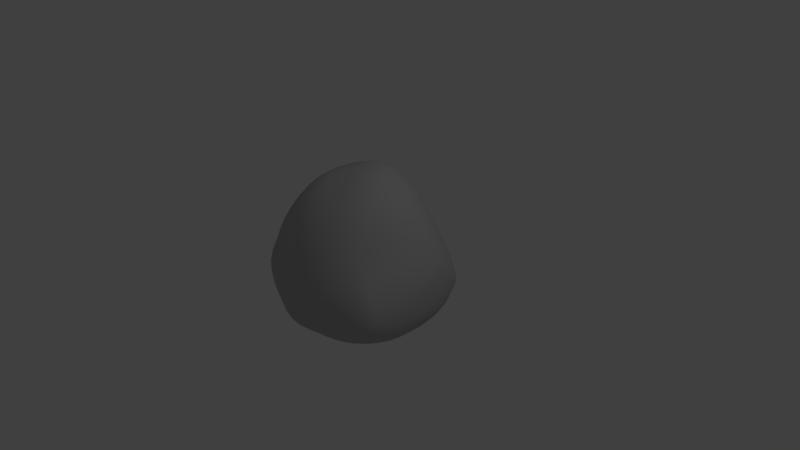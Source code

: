 # Source: Rock2.blend  (saved by Blender 2.79.0; exported with 4.5.12 LTS)
import bpy
from mathutils import Matrix  # noqa: F401  (used for matrix-valued properties, if any)

bpy.ops.wm.read_factory_settings(use_empty=True)
scene = bpy.context.scene
scene.name = 'Scene'

# ---- collections
col_collection_1 = bpy.data.collections.new('Collection 1'); scene.collection.children.link(col_collection_1)

# ---- materials (node trees are filled in below, after node groups)
mat_rock2 = bpy.data.materials.new('Rock2')
mat_rock2.alpha_threshold = 0.0
mat_rock2.use_transparent_shadow = False
mat_rock2.diffuse_color = (0.5, 0.5, 0.5, 1.0)
mat_rock2.roughness = 0.5

# ---- material node trees

# ---- world
world_world = bpy.data.worlds.new('World'); scene.world = world_world
world_world.color = (0.05088, 0.05088, 0.05088)
world_world.use_sun_shadow = False
world_world.sun_shadow_jitter_overblur = 0.0
world_world.cycles.sampling_method = 'MANUAL'

# ---- cameras
cam_camera = bpy.data.cameras.new('Camera')
cam_camera.clip_end = 100.0
cam_camera.lens = 35.0
cam_camera.sensor_width = 32.0
cam_camera.sensor_height = 18.0
cam_camera.ortho_scale = 7.314
cam_camera.dof.focus_distance = 0.0
cam_camera.dof.aperture_fstop = 128.0

# ---- lights
light_lamp = bpy.data.lights.new('Lamp', 'POINT')
light_lamp.transmission_factor = 0.0
light_lamp.cutoff_distance = 30.0
light_lamp.energy = 100.0
light_lamp.shadow_buffer_clip_start = 1.001
light_lamp.shadow_soft_size = 0.1
light_lamp.shadow_maximum_resolution = 0.006
light_lamp.use_absolute_resolution = True

# ---- meshes
me_icosphere = bpy.data.meshes.new('Icosphere')
me_icosphere.from_pydata([(-1.112, -0.001626, -0.5465), (-0.4588, 0.893, 0.4181), (-1.104, -0.1997, 0.4399), (0.6149, -0.8053, 0.4397), (1.079, 0.4152, -0.1016), (-0.8699, -1.053, 0.0517), (0.7374, 0.9397, -0.6238), (-0.003018, 0.107, -0.8866), (-0.1432, 0.8228, 0.9481), (-0.4855, 0.2786, 1.319), (-0.7413, -0.6249, 0.9427), (1.053, 0.128, 0.2735), (0.7743, 0.9363, -0.3182), (-1.212, -0.6105, -0.06371), (0.05353, -1.19, -0.1252), (1.077, 0.05123, -0.7068), (-0.02181, -0.7899, 0.8616), (-0.0734, 1.132, -0.373), (-0.7186, 0.7192, 0.2398), (1.1, -0.6717, -0.1806), (-0.5047, 0.9497, -0.5707), (-0.8966, -0.9408, -0.5957), (-0.01317, -1.145, -0.7178), (0.8562, -0.8429, -0.7021), (-0.5501, -0.9807, -0.7537), (-0.9714, 0.5661, -0.5176), (0.9123, -0.9989, -0.2283), (0.4685, 0.02765, 1.281), (0.5603, 0.7492, 0.4104), (-0.5091, 0.3091, -0.7693), (0.5427, 0.292, -0.8404), (0.5202, -0.5086, -0.8715), (-0.09076, -0.6578, -0.9346), (-0.07981, 0.519, -0.7727)], [], [(28, 27, 11), (2, 0, 13), (1, 17, 18), (18, 20, 25), (5, 22, 14), (12, 6, 17), (24, 21, 29), (20, 29, 25), (8, 28, 1), (9, 27, 8), (9, 2, 10), (10, 16, 9), (10, 14, 16), (3, 11, 27), (27, 16, 3), (28, 12, 1), (18, 25, 0), (0, 2, 18), (13, 21, 5), (14, 22, 26), (19, 23, 15), (15, 4, 19), (22, 24, 32), (14, 26, 3), (3, 16, 14), (28, 8, 27), (28, 11, 4), (28, 4, 12), (13, 5, 2), (3, 26, 19), (17, 20, 18), (5, 21, 22), (26, 23, 19), (13, 0, 21), (11, 19, 4), (1, 18, 8), (8, 18, 9), (9, 16, 27), (9, 18, 2), (10, 2, 5), (10, 5, 14), (3, 19, 11), (12, 4, 6), (12, 17, 1), (6, 20, 17), (24, 22, 21), (26, 22, 23), (15, 6, 4), (29, 21, 0), (0, 25, 29), (32, 24, 7), (32, 7, 31), (7, 24, 29), (33, 7, 29), (30, 31, 7), (33, 29, 20), (7, 6, 30), (6, 15, 30), (30, 15, 31), (15, 23, 31), (22, 31, 23), (31, 22, 32), (7, 33, 6), (20, 6, 33)])
me_icosphere.polygons.foreach_set('use_smooth', [True] * 64)
me_icosphere.materials.append(mat_rock2)
me_icosphere.use_remesh_preserve_volume = False
me_icosphere.use_remesh_preserve_attributes = False
me_icosphere.use_mirror_vertex_groups = False
me_icosphere.update()

# ---- objects
ob_rock2 = bpy.data.objects.new('Rock2', me_icosphere)
ob_lamp = bpy.data.objects.new('Lamp', light_lamp)
ob_camera = bpy.data.objects.new('Camera', cam_camera)

# ---- transforms, parenting, visibility, modifiers, constraints
ob_rock2.location = (0.0, 0.0, 0.0)
ob_rock2.lineart.crease_threshold = 0.0
_m = ob_rock2.modifiers.new('Subsurf', 'SUBSURF')
_m.uv_smooth = 'PRESERVE_CORNERS'
_m.quality = 2
_m.show_only_control_edges = False
ob_lamp.location = (4.076, 1.005, 5.904)
ob_lamp.rotation_euler = (0.6503, 0.05522, 1.866)
ob_lamp.lock_rotations_4d = False
ob_lamp.empty_display_type = 'ARROWS'
ob_lamp.color = (0.0, 0.0, 0.0, 0.0)
ob_lamp.lineart.crease_threshold = 0.0
ob_camera.location = (7.481, -6.508, 5.344)
ob_camera.rotation_euler = (1.109, 0.0, 0.8149)
ob_camera.lock_rotations_4d = False
ob_camera.empty_display_type = 'ARROWS'
ob_camera.color = (0.0, 0.0, 0.0, 0.0)
ob_camera.display_type = 'WIRE'
ob_camera.lineart.crease_threshold = 0.0

# ---- collection membership
col_collection_1.objects.link(ob_rock2)
col_collection_1.objects.link(ob_lamp)
col_collection_1.objects.link(ob_camera)

# ---- scene / render settings (as saved in the file)
scene.camera = ob_camera
scene.frame_start = 1; scene.frame_end = 250; scene.frame_set(0)
scene.render.engine = 'BLENDER_EEVEE_NEXT'
scene.render.resolution_percentage = 50
scene.render.dither_intensity = 0.0
scene.cycles.use_denoising = False
scene.cycles.samples = 128
scene.cycles.sampling_pattern = 'TABULATED_SOBOL'
scene.cycles.use_adaptive_sampling = False
scene.cycles.use_light_tree = False
scene.cycles.blur_glossy = 0.0
scene.cycles.sample_clamp_indirect = 0.0
scene.view_settings.view_transform = 'Standard'
bpy.context.view_layer.update()

